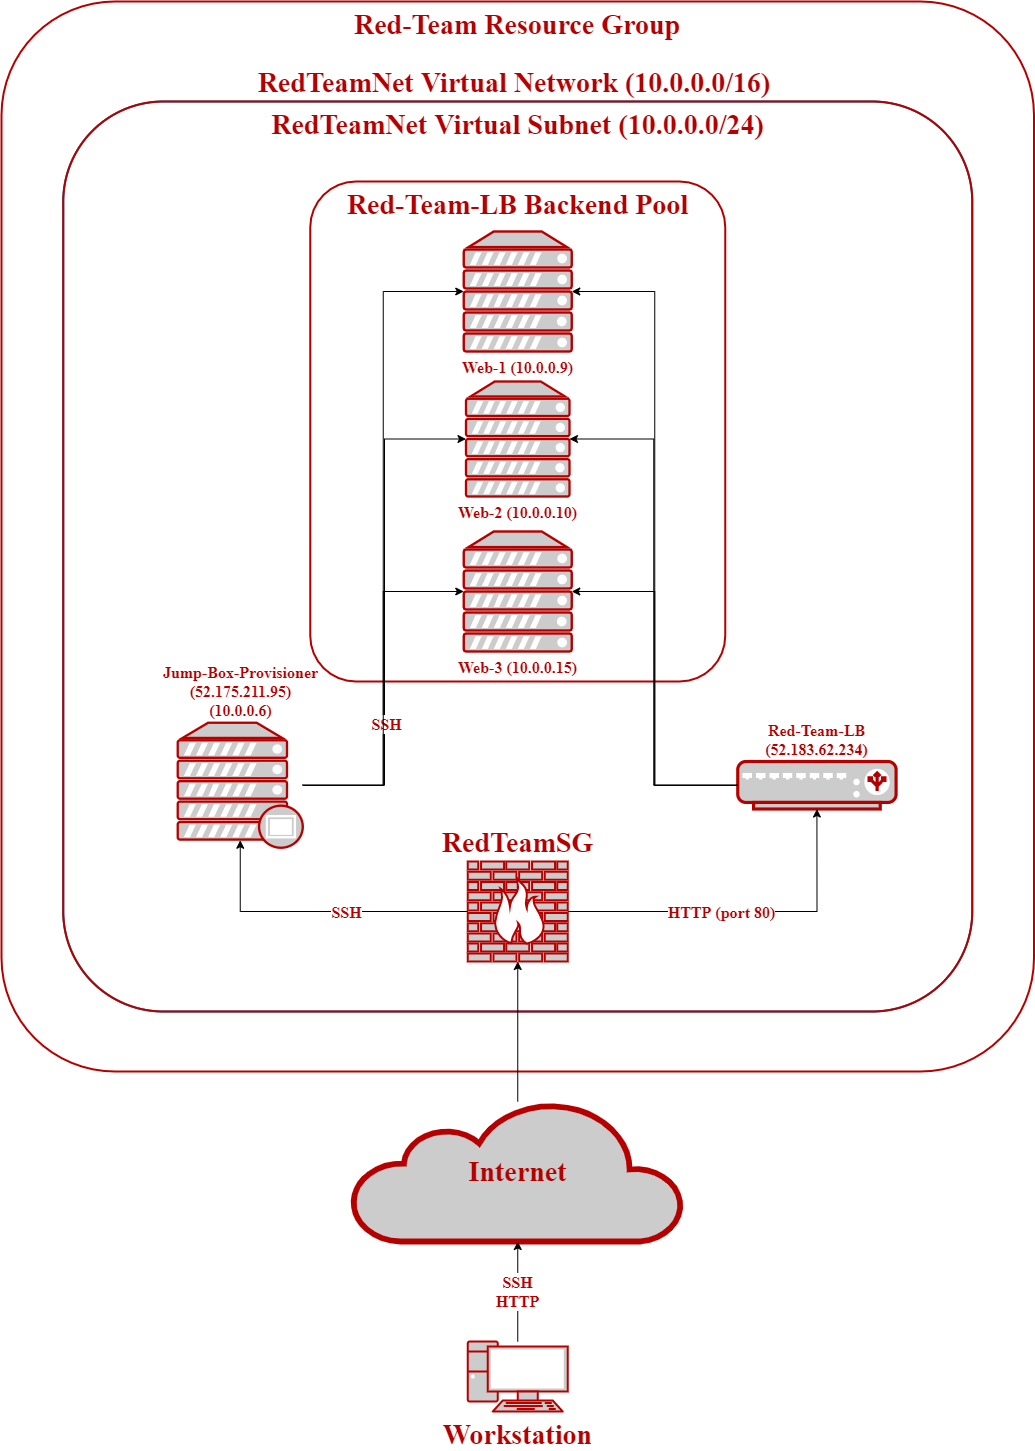

The diagram above was exported from draw.io. Its source (the exported page's mxGraphModel, read from the mxfile embedded in the PNG):
<mxGraphModel dx="2470" dy="1445" grid="1" gridSize="10" guides="1" tooltips="1" connect="1" arrows="1" fold="1" page="1" pageScale="1" pageWidth="850" pageHeight="1100" math="0" shadow="0">
  <root>
    <mxCell id="0" />
    <mxCell id="1" parent="0" />
    <mxCell id="2N72sjNjVBR8eOp0Rnmh-1" value="" style="group" vertex="1" connectable="0" parent="1">
      <mxGeometry x="330" y="350" width="1032.5" height="1410" as="geometry" />
    </mxCell>
    <mxCell id="2N72sjNjVBR8eOp0Rnmh-2" value="RedTeamNet Virtual Network (10.0.0.0/16)&amp;nbsp;" style="rounded=1;whiteSpace=wrap;html=1;shadow=0;comic=0;strokeColor=#036897;strokeWidth=2;fillColor=none;fontFamily=Times New Roman;fontSize=28;align=center;arcSize=11;verticalAlign=bottom;labelPosition=center;verticalLabelPosition=top;fontStyle=1;fontColor=#B50000;" vertex="1" parent="2N72sjNjVBR8eOp0Rnmh-1">
      <mxGeometry x="61.75" y="100" width="909" height="910" as="geometry" />
    </mxCell>
    <mxCell id="2N72sjNjVBR8eOp0Rnmh-3" value="Red-Team Resource Group" style="rounded=1;whiteSpace=wrap;html=1;shadow=0;comic=0;strokeWidth=2;fillColor=none;fontFamily=Times New Roman;fontSize=28;align=center;arcSize=11;verticalAlign=top;fontStyle=1;fontColor=#B50000;strokeColor=#B50000;" vertex="1" parent="2N72sjNjVBR8eOp0Rnmh-1">
      <mxGeometry width="1032.5" height="1070" as="geometry" />
    </mxCell>
    <mxCell id="2N72sjNjVBR8eOp0Rnmh-4" value="RedTeamNet Virtual Subnet (10.0.0.0/24)" style="rounded=1;whiteSpace=wrap;html=1;shadow=0;comic=0;strokeWidth=2;fillColor=none;fontFamily=Times New Roman;fontSize=28;align=center;arcSize=11;verticalAlign=top;fontStyle=1;fontColor=#B50000;strokeColor=#B50000;" vertex="1" parent="2N72sjNjVBR8eOp0Rnmh-1">
      <mxGeometry x="61.75" y="100" width="909" height="910" as="geometry" />
    </mxCell>
    <mxCell id="2N72sjNjVBR8eOp0Rnmh-5" value="RedTeamSG" style="verticalAlign=bottom;verticalLabelPosition=top;labelPosition=center;align=center;html=1;fillColor=#CCCCCC;gradientColor=none;gradientDirection=north;strokeWidth=2;shape=mxgraph.networks.firewall;rounded=0;shadow=0;comic=0;fontFamily=Times New Roman;fontStyle=1;fontSize=28;fontColor=#B50000;strokeColor=#B50000;" vertex="1" parent="2N72sjNjVBR8eOp0Rnmh-1">
      <mxGeometry x="466.25" y="860" width="100" height="100" as="geometry" />
    </mxCell>
    <mxCell id="2N72sjNjVBR8eOp0Rnmh-6" style="edgeStyle=orthogonalEdgeStyle;rounded=0;orthogonalLoop=1;jettySize=auto;html=1;entryX=0.5;entryY=1;entryDx=0;entryDy=0;entryPerimeter=0;fontFamily=Times New Roman;fontStyle=1;fontColor=#B50000;" edge="1" parent="2N72sjNjVBR8eOp0Rnmh-1" source="2N72sjNjVBR8eOp0Rnmh-7" target="2N72sjNjVBR8eOp0Rnmh-5">
      <mxGeometry relative="1" as="geometry" />
    </mxCell>
    <mxCell id="2N72sjNjVBR8eOp0Rnmh-7" value="Internet" style="html=1;fillColor=#CCCCCC;gradientColor=none;gradientDirection=north;strokeWidth=2;shape=mxgraph.networks.cloud;rounded=0;shadow=0;comic=0;align=center;fontSize=28;fontFamily=Times New Roman;fontStyle=1;fontColor=#B50000;strokeColor=#B50000;" vertex="1" parent="2N72sjNjVBR8eOp0Rnmh-1">
      <mxGeometry x="351.25" y="1100" width="330" height="140" as="geometry" />
    </mxCell>
    <mxCell id="2N72sjNjVBR8eOp0Rnmh-8" value="SSH&lt;br style=&quot;font-size: 16px;&quot;&gt;HTTP" style="edgeStyle=orthogonalEdgeStyle;rounded=0;orthogonalLoop=1;jettySize=auto;html=1;entryX=0.5;entryY=1;entryDx=0;entryDy=0;entryPerimeter=0;fontFamily=Times New Roman;fontStyle=1;fontSize=16;fontColor=#B50000;" edge="1" parent="2N72sjNjVBR8eOp0Rnmh-1" source="2N72sjNjVBR8eOp0Rnmh-9" target="2N72sjNjVBR8eOp0Rnmh-7">
      <mxGeometry relative="1" as="geometry" />
    </mxCell>
    <mxCell id="2N72sjNjVBR8eOp0Rnmh-9" value="Workstation" style="verticalAlign=top;verticalLabelPosition=bottom;labelPosition=center;align=center;html=1;outlineConnect=0;fillColor=#CCCCCC;gradientColor=none;gradientDirection=north;strokeWidth=2;shape=mxgraph.networks.pc;direction=east;fontFamily=Times New Roman;fontStyle=1;fontSize=28;fontColor=#B50000;strokeColor=#B50000;" vertex="1" parent="2N72sjNjVBR8eOp0Rnmh-1">
      <mxGeometry x="466.25" y="1340" width="100" height="70" as="geometry" />
    </mxCell>
    <mxCell id="2N72sjNjVBR8eOp0Rnmh-10" value="Jump-Box-Provisioner&lt;br style=&quot;font-size: 16px;&quot;&gt;(52.175.211.95)&lt;br style=&quot;font-size: 16px;&quot;&gt;(10.0.0.6)" style="verticalAlign=bottom;verticalLabelPosition=top;labelPosition=center;align=center;html=1;outlineConnect=0;fillColor=#CCCCCC;gradientColor=none;gradientDirection=north;strokeWidth=2;shape=mxgraph.networks.proxy_server;fontFamily=Times New Roman;fontStyle=1;fontSize=16;fontColor=#B50000;strokeColor=#B50000;" vertex="1" parent="2N72sjNjVBR8eOp0Rnmh-1">
      <mxGeometry x="176.25" y="721.25" width="125" height="125" as="geometry" />
    </mxCell>
    <mxCell id="2N72sjNjVBR8eOp0Rnmh-11" style="edgeStyle=orthogonalEdgeStyle;rounded=0;orthogonalLoop=1;jettySize=auto;html=1;entryX=0.5;entryY=0.94;entryDx=0;entryDy=0;entryPerimeter=0;fontFamily=Times New Roman;fontStyle=1;fontColor=#B50000;" edge="1" parent="2N72sjNjVBR8eOp0Rnmh-1" source="2N72sjNjVBR8eOp0Rnmh-5" target="2N72sjNjVBR8eOp0Rnmh-10">
      <mxGeometry relative="1" as="geometry" />
    </mxCell>
    <mxCell id="2N72sjNjVBR8eOp0Rnmh-12" value="SSH" style="edgeLabel;html=1;align=center;verticalAlign=middle;resizable=0;points=[];fontFamily=Times New Roman;fontStyle=1;fontSize=16;fontColor=#B50000;" vertex="1" connectable="0" parent="2N72sjNjVBR8eOp0Rnmh-11">
      <mxGeometry x="-0.1759" relative="1" as="geometry">
        <mxPoint as="offset" />
      </mxGeometry>
    </mxCell>
    <mxCell id="2N72sjNjVBR8eOp0Rnmh-13" value="Red-Team-LB&lt;br style=&quot;font-size: 16px;&quot;&gt;(52.183.62.234)" style="verticalAlign=bottom;verticalLabelPosition=top;labelPosition=center;align=center;html=1;outlineConnect=0;fillColor=#CCCCCC;gradientColor=none;gradientDirection=north;strokeWidth=2;shape=mxgraph.networks.load_balancer;fontFamily=Times New Roman;fontStyle=1;fontSize=16;fontColor=#B50000;strokeColor=#B50000;" vertex="1" parent="2N72sjNjVBR8eOp0Rnmh-1">
      <mxGeometry x="736.25" y="760" width="158.33" height="47.5" as="geometry" />
    </mxCell>
    <mxCell id="2N72sjNjVBR8eOp0Rnmh-14" style="edgeStyle=orthogonalEdgeStyle;rounded=0;orthogonalLoop=1;jettySize=auto;html=1;entryX=0.5;entryY=1;entryDx=0;entryDy=0;entryPerimeter=0;fontFamily=Times New Roman;fontStyle=1;fontColor=#B50000;" edge="1" parent="2N72sjNjVBR8eOp0Rnmh-1" source="2N72sjNjVBR8eOp0Rnmh-5" target="2N72sjNjVBR8eOp0Rnmh-13">
      <mxGeometry relative="1" as="geometry" />
    </mxCell>
    <mxCell id="2N72sjNjVBR8eOp0Rnmh-15" value="HTTP (port 80)" style="edgeLabel;html=1;align=center;verticalAlign=middle;resizable=0;points=[];fontFamily=Times New Roman;fontStyle=1;fontSize=16;fontColor=#B50000;" vertex="1" connectable="0" parent="2N72sjNjVBR8eOp0Rnmh-14">
      <mxGeometry x="-0.1338" relative="1" as="geometry">
        <mxPoint as="offset" />
      </mxGeometry>
    </mxCell>
    <mxCell id="2N72sjNjVBR8eOp0Rnmh-16" value="Red-Team-LB Backend Pool" style="rounded=1;whiteSpace=wrap;html=1;shadow=0;comic=0;strokeWidth=2;fillColor=none;fontFamily=Times New Roman;fontSize=28;align=center;arcSize=11;verticalAlign=top;fontStyle=1;fontColor=#B50000;strokeColor=#B50000;" vertex="1" parent="2N72sjNjVBR8eOp0Rnmh-1">
      <mxGeometry x="308.75" y="180" width="415" height="500" as="geometry" />
    </mxCell>
    <mxCell id="2N72sjNjVBR8eOp0Rnmh-17" value="Web-2 (10.0.0.10)" style="verticalAlign=top;verticalLabelPosition=bottom;labelPosition=center;align=center;html=1;outlineConnect=0;fillColor=#CCCCCC;gradientColor=none;gradientDirection=north;strokeWidth=2;shape=mxgraph.networks.server;fontFamily=Times New Roman;fontStyle=1;fontSize=16;fontColor=#B50000;strokeColor=#B50000;" vertex="1" parent="2N72sjNjVBR8eOp0Rnmh-1">
      <mxGeometry x="464.5" y="380" width="103.5" height="115" as="geometry" />
    </mxCell>
    <mxCell id="2N72sjNjVBR8eOp0Rnmh-18" style="edgeStyle=orthogonalEdgeStyle;rounded=0;orthogonalLoop=1;jettySize=auto;html=1;entryX=0;entryY=0.5;entryDx=0;entryDy=0;entryPerimeter=0;fontFamily=Times New Roman;fontStyle=1;fontColor=#B50000;" edge="1" parent="2N72sjNjVBR8eOp0Rnmh-1" source="2N72sjNjVBR8eOp0Rnmh-10" target="2N72sjNjVBR8eOp0Rnmh-17">
      <mxGeometry relative="1" as="geometry" />
    </mxCell>
    <mxCell id="2N72sjNjVBR8eOp0Rnmh-19" style="edgeStyle=orthogonalEdgeStyle;rounded=0;orthogonalLoop=1;jettySize=auto;html=1;entryX=1;entryY=0.5;entryDx=0;entryDy=0;entryPerimeter=0;fontFamily=Times New Roman;fontColor=#B50000;" edge="1" parent="2N72sjNjVBR8eOp0Rnmh-1" source="2N72sjNjVBR8eOp0Rnmh-13" target="2N72sjNjVBR8eOp0Rnmh-17">
      <mxGeometry relative="1" as="geometry" />
    </mxCell>
    <mxCell id="2N72sjNjVBR8eOp0Rnmh-20" value="Web-1 (10.0.0.9)" style="verticalAlign=top;verticalLabelPosition=bottom;labelPosition=center;align=center;html=1;outlineConnect=0;fillColor=#CCCCCC;gradientColor=none;gradientDirection=north;strokeWidth=2;shape=mxgraph.networks.server;fontFamily=Times New Roman;fontStyle=1;fontSize=16;fontColor=#B50000;strokeColor=#B50000;" vertex="1" parent="2N72sjNjVBR8eOp0Rnmh-1">
      <mxGeometry x="462.25" y="230" width="108" height="120" as="geometry" />
    </mxCell>
    <mxCell id="2N72sjNjVBR8eOp0Rnmh-21" style="edgeStyle=orthogonalEdgeStyle;rounded=0;orthogonalLoop=1;jettySize=auto;html=1;entryX=0;entryY=0.5;entryDx=0;entryDy=0;entryPerimeter=0;fontFamily=Times New Roman;fontStyle=1;fontColor=#B50000;" edge="1" parent="2N72sjNjVBR8eOp0Rnmh-1" source="2N72sjNjVBR8eOp0Rnmh-10" target="2N72sjNjVBR8eOp0Rnmh-20">
      <mxGeometry relative="1" as="geometry" />
    </mxCell>
    <mxCell id="2N72sjNjVBR8eOp0Rnmh-22" value="SSH" style="edgeLabel;html=1;align=center;verticalAlign=middle;resizable=0;points=[];fontFamily=Times New Roman;fontStyle=1;fontSize=16;fontColor=#B50000;" vertex="1" connectable="0" parent="2N72sjNjVBR8eOp0Rnmh-21">
      <mxGeometry x="-0.5664" y="-2" relative="1" as="geometry">
        <mxPoint as="offset" />
      </mxGeometry>
    </mxCell>
    <mxCell id="2N72sjNjVBR8eOp0Rnmh-23" style="edgeStyle=orthogonalEdgeStyle;rounded=0;orthogonalLoop=1;jettySize=auto;html=1;entryX=1;entryY=0.5;entryDx=0;entryDy=0;entryPerimeter=0;fontFamily=Times New Roman;fontColor=#B50000;" edge="1" parent="2N72sjNjVBR8eOp0Rnmh-1" source="2N72sjNjVBR8eOp0Rnmh-13" target="2N72sjNjVBR8eOp0Rnmh-20">
      <mxGeometry relative="1" as="geometry" />
    </mxCell>
    <mxCell id="2N72sjNjVBR8eOp0Rnmh-24" value="Web-3 (10.0.0.15)" style="verticalAlign=top;verticalLabelPosition=bottom;labelPosition=center;align=center;html=1;outlineConnect=0;fillColor=#CCCCCC;gradientColor=none;gradientDirection=north;strokeWidth=2;shape=mxgraph.networks.server;fontFamily=Times New Roman;fontStyle=1;fontSize=16;fontColor=#B50000;strokeColor=#B50000;" vertex="1" parent="2N72sjNjVBR8eOp0Rnmh-1">
      <mxGeometry x="462.25" y="530" width="108" height="120" as="geometry" />
    </mxCell>
    <mxCell id="2N72sjNjVBR8eOp0Rnmh-25" style="edgeStyle=orthogonalEdgeStyle;rounded=0;orthogonalLoop=1;jettySize=auto;html=1;entryX=0;entryY=0.5;entryDx=0;entryDy=0;entryPerimeter=0;fontFamily=Times New Roman;fontStyle=1;fontColor=#B50000;" edge="1" parent="2N72sjNjVBR8eOp0Rnmh-1" source="2N72sjNjVBR8eOp0Rnmh-10" target="2N72sjNjVBR8eOp0Rnmh-24">
      <mxGeometry relative="1" as="geometry" />
    </mxCell>
    <mxCell id="2N72sjNjVBR8eOp0Rnmh-26" style="edgeStyle=orthogonalEdgeStyle;rounded=0;orthogonalLoop=1;jettySize=auto;html=1;entryX=1;entryY=0.5;entryDx=0;entryDy=0;entryPerimeter=0;fontFamily=Times New Roman;fontColor=#B50000;" edge="1" parent="2N72sjNjVBR8eOp0Rnmh-1" source="2N72sjNjVBR8eOp0Rnmh-13" target="2N72sjNjVBR8eOp0Rnmh-24">
      <mxGeometry relative="1" as="geometry" />
    </mxCell>
  </root>
</mxGraphModel>